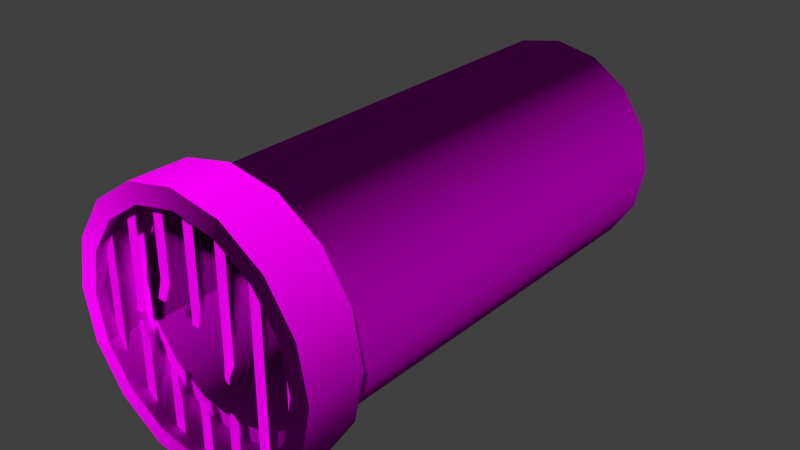 # Source: decoration_pipes_waterpipe_2.blend  (saved by Blender 2.70.0; exported with 4.5.12 LTS)
import bpy
from mathutils import Matrix  # noqa: F401  (used for matrix-valued properties, if any)

bpy.ops.wm.read_factory_settings(use_empty=True)
scene = bpy.context.scene
scene.name = 'Scene'

# ---- collections
col_collection_1 = bpy.data.collections.new('Collection 1'); scene.collection.children.link(col_collection_1)

# ---- images (referenced by path relative to the original .blend; pixels are not part of the script)
import os
ASSET_DIR = os.environ.get("B2B_ASSET_DIR", "")  # directory of the original .blend (textures are referenced by path, not embedded)
HERE = os.path.dirname(os.path.abspath(__file__))  # packed textures are extracted next to this script under _unpacked/

def load_image(name, relpath, width, height, colorspace="sRGB"):
    """Load a texture the original file referenced (path relative to the .blend, or extracted next to this script)."""
    p = next((c for c in (os.path.join(HERE, relpath), os.path.join(ASSET_DIR, relpath)) if relpath and os.path.exists(c)), "")
    if p:
        img = bpy.data.images.load(p, check_existing=True)
        img.name = name
    else:  # same state as the original file: an image datablock whose file is absent (Cycles renders it pink)
        img = bpy.data.images.new(name, width, height)
        img.source = "FILE"
        img.filepath = "//" + (relpath or name)
    img.colorspace_settings.name = colorspace
    return img
img_decoration_pipes_metal_4_normal_jpg = load_image('decoration_pipes_metal_4_normal.jpg', 'Texturen/decoration_pipes_metal_4_normal.jpg', 1024, 1024, 'sRGB')
img_decoration_pipes_metal_4_diffuse_jpg = load_image('decoration_pipes_metal_4_diffuse.jpg', 'Texturen/decoration_pipes_metal_4_diffuse.jpg', 1024, 1024, 'sRGB')
img_decoration_pipes_metal_3_diffuse_jpg = load_image('decoration_pipes_metal_3_diffuse.jpg', 'Texturen/decoration_pipes_metal_3_diffuse.jpg', 1024, 1024, 'sRGB')
img_decoration_pipes_metal_3_normal_jpg = load_image('decoration_pipes_metal_3_normal.jpg', 'Texturen/decoration_pipes_metal_3_normal.jpg', 1024, 1024, 'sRGB')

# ---- materials (node trees are filled in below, after node groups)
mat_decoration_pipes_waterpipe_2_bars_metal_3 = bpy.data.materials.new('decoration_pipes_waterpipe_2_bars_metal_3')
mat_decoration_pipes_waterpipe_2_bars_metal_3.alpha_threshold = 0.0
mat_decoration_pipes_waterpipe_2_bars_metal_3.roughness = 0.5
mat_decoration_pipes_waterpipe_2_bars_metal_3.line_color = (0.0, 0.0, 0.0, 1.0)
mat_decoration_pipes_waterpipe_2_base_metal_3 = bpy.data.materials.new('decoration_pipes_waterpipe_2_base_metal_3')
mat_decoration_pipes_waterpipe_2_base_metal_3.alpha_threshold = 0.0
mat_decoration_pipes_waterpipe_2_base_metal_3.roughness = 0.5
mat_decoration_pipes_waterpipe_2_base_metal_3.line_color = (0.0, 0.0, 0.0, 1.0)

# ---- material node trees
mat_decoration_pipes_waterpipe_2_bars_metal_3.use_nodes = True; mat_decoration_pipes_waterpipe_2_bars_metal_3.node_tree.nodes.clear()
_N = mat_decoration_pipes_waterpipe_2_bars_metal_3.node_tree.nodes; _L = mat_decoration_pipes_waterpipe_2_bars_metal_3.node_tree.links
n0 = _N.new('ShaderNodeOutputMaterial'); n0.name = 'Material Output'; n0.location = (300, 300)
n1 = _N.new('ShaderNodeBsdfDiffuse'); n1.name = 'Diffuse BSDF'; n1.location = (10, 300)
n2 = _N.new('ShaderNodeTexImage'); n2.name = 'Image Texture.001'; n2.location = (-407, 97)
n2.width = 140
n2.image = img_decoration_pipes_metal_4_normal_jpg
n3 = _N.new('ShaderNodeTexCoord'); n3.name = 'Texture Coordinate'; n3.location = (-691, 258)
n4 = _N.new('ShaderNodeTexImage'); n4.name = 'Image Texture'; n4.location = (-386, 320)
n4.width = 140
n4.image = img_decoration_pipes_metal_4_diffuse_jpg
n5 = _N.new('ShaderNodeNormalMap'); n5.name = 'Normal Map'; n5.location = (-222, 102)
_L.new(n1.outputs[0], n0.inputs[0])
_L.new(n3.outputs[2], n4.inputs[0])
_L.new(n3.outputs[2], n2.inputs[0])
_L.new(n4.outputs[0], n1.inputs[0])
_L.new(n2.outputs[0], n5.inputs[1])
_L.new(n5.outputs[0], n1.inputs[2])
n0.is_active_output = True
mat_decoration_pipes_waterpipe_2_base_metal_3.use_nodes = True; mat_decoration_pipes_waterpipe_2_base_metal_3.node_tree.nodes.clear()
_N = mat_decoration_pipes_waterpipe_2_base_metal_3.node_tree.nodes; _L = mat_decoration_pipes_waterpipe_2_base_metal_3.node_tree.links
n0 = _N.new('ShaderNodeOutputMaterial'); n0.name = 'Material Output'; n0.location = (300, 300)
n1 = _N.new('ShaderNodeBsdfDiffuse'); n1.name = 'Diffuse BSDF'; n1.location = (10, 300)
n2 = _N.new('ShaderNodeTexImage'); n2.name = 'Image Texture'; n2.location = (-558, 333)
n2.width = 140
n2.image = img_decoration_pipes_metal_3_diffuse_jpg
n3 = _N.new('ShaderNodeTexCoord'); n3.name = 'Texture Coordinate'; n3.location = (-809, 235)
n4 = _N.new('ShaderNodeTexImage'); n4.name = 'Image Texture.001'; n4.location = (-574, 113)
n4.width = 140
n4.image = img_decoration_pipes_metal_3_normal_jpg
n5 = _N.new('ShaderNodeNormalMap'); n5.name = 'Normal Map'; n5.location = (-309, 120)
_L.new(n1.outputs[0], n0.inputs[0])
_L.new(n3.outputs[2], n2.inputs[0])
_L.new(n3.outputs[2], n4.inputs[0])
_L.new(n2.outputs[0], n1.inputs[0])
_L.new(n4.outputs[0], n5.inputs[1])
_L.new(n5.outputs[0], n1.inputs[2])
n0.is_active_output = True

# ---- world
world_world = bpy.data.worlds.new('World'); scene.world = world_world
world_world.color = (0.05088, 0.05088, 0.05088)
world_world.use_sun_shadow = False
world_world.sun_shadow_jitter_overblur = 0.0
world_world.cycles.sampling_method = 'MANUAL'
world_world.cycles.sample_map_resolution = 256

# ---- meshes
me_plane_006 = bpy.data.meshes.new('Plane.006')
me_plane_006.from_pydata([(0.941, 0.00666, -0.4748), (1.041, 0.00666, -0.4748), (0.941, 0.006659, 0.7252), (1.041, 0.006659, 0.7252), (-0.859, 0.00666, -0.4748), (-0.759, 0.00666, -0.4748), (-0.859, 0.006659, 0.7252), (-0.759, 0.006659, 0.7252), (-0.559, 0.00666, -0.7748), (-0.459, 0.00666, -0.7748), (-0.559, 0.006659, 1.025), (-0.459, 0.006659, 1.025), (-0.259, 0.00666, -0.8748), (-0.159, 0.00666, -0.8748), (-0.259, 0.006659, 1.125), (-0.159, 0.006659, 1.125), (0.641, 0.00666, -0.7748), (0.741, 0.00666, -0.7748), (0.641, 0.006659, 1.025), (0.741, 0.006659, 1.025), (0.341, 0.00666, -0.8748), (0.441, 0.00666, -0.8748), (0.341, 0.006659, 1.125), (0.441, 0.006659, 1.125), (0.04105, 0.00666, -0.9748), (0.141, 0.00666, -0.9748), (0.04105, 0.006659, 1.225), (0.141, 0.006659, 1.225), (-0.259, 0.006659, 0.4363), (-0.159, 0.006659, 0.4363), (0.04105, 0.006659, 0.3452), (0.141, 0.006659, 0.3452), (0.341, 0.00666, 0.02777), (0.441, 0.00666, 0.02777), (0.341, 0.00666, -0.4482), (0.441, 0.00666, -0.4482), (0.04105, 0.00666, -0.5614), (0.141, 0.00666, -0.5614), (-0.23, -0.002281, -0.254), (-0.2314, -0.01755, -0.3351), (-0.2473, -0.03647, 0.3078), (-0.1679, -0.03647, 0.3078), (-0.1538, -0.01755, -0.3351), (-0.159, 0.00666, -0.5045), (-0.259, 0.00666, -0.5045), (-0.1689, -0.002281, -0.254), (0.042, -0.0001264, -0.4247), (0.1163, -0.0001264, -0.4247), (0.07192, -0.0164, 0.2095), (0.1366, -0.0164, 0.2095), (0.3947, -0.02055, -0.3629), (0.4262, -0.02055, -0.3629), (0.3781, -0.03122, -0.06621), (0.4271, -0.03122, -0.06621), (0.3876, -0.02333, -0.1211), (0.4176, -0.02333, -0.1211), (-0.559, 0.006659, 0.1172), (-0.459, 0.006659, 0.1172), (-0.559, 0.00666, -0.1477), (-0.459, 0.00666, -0.1477), (-0.555, -0.009858, 0.08475), (-0.4993, -0.009858, 0.08475), (-0.5659, 0.001575, -0.05124), (-0.5094, 0.001575, -0.05124), (-0.5568, 0.009704, -0.004977), (-0.5186, 0.009704, -0.004977)], [], [(0, 1, 3, 2), (4, 5, 7, 6), (56, 57, 11, 10), (28, 29, 15, 14), (16, 17, 19, 18), (32, 33, 23, 22), (30, 31, 27, 26), (39, 42, 45, 38), (12, 13, 43, 44), (29, 28, 40, 41), (20, 21, 35, 34), (24, 25, 37, 36), (44, 43, 42, 39), (36, 37, 47, 46), (31, 30, 48, 49), (34, 35, 51, 50), (33, 32, 52, 53), (53, 52, 54, 55), (57, 56, 60, 61), (8, 9, 59, 58), (58, 59, 63, 62), (62, 63, 65, 64)])
me_plane_006.polygons.foreach_set('use_smooth', [True] * 22)
_uv = me_plane_006.uv_layers.new(name='UVMap')
_uv.uv.foreach_set('vector', [0.09544, 0.02259, 0.1029, -0.04166, 0.8739, 0.6248, 0.8665, 0.6891, 0.08798, 0.08727, 0.09539, 0.02302, 0.8664, 0.6895, 0.859, 0.7538, 0.09647, 0.2369, 0.1039, 0.1726, 0.6873, 0.677, 0.6799, 0.7412, 0.1527, 0.3566, 0.1601, 0.2923, 0.6028, 0.675, 0.5953, 0.7393, 0.1104, -0.1068, 0.1178, -0.171, 1.274, 0.8287, 1.267, 0.893, 0.2037, 0.045, 0.2111, -0.01925, 0.9162, 0.5903, 0.9088, 0.6546, 0.169, 0.2284, 0.1764, 0.1642, 0.7418, 0.653, 0.7344, 0.7172, 0.3997, 0.7016, 0.4054, 0.6517, 0.4573, 0.7072, 0.4528, 0.7464, 0.04979, 0.4185, 0.0572, 0.3543, 0.2951, 0.5599, 0.2876, 0.6241, 0.1601, 0.2923, 0.1527, 0.3566, 0.06647, 0.2739, 0.07236, 0.2228, 0.3963, 0.7892, 0.4037, 0.7249, 0.6778, 0.9619, 0.6704, 1.026, 0.04233, 0.4832, 0.04974, 0.419, 0.3153, 0.6486, 0.3079, 0.7128, 0.2876, 0.6241, 0.2951, 0.5599, 0.4054, 0.6517, 0.3997, 0.7016, 0.3079, 0.7128, 0.3153, 0.6486, 0.4014, 0.7404, 0.3959, 0.7882, 0.1764, 0.1642, 0.169, 0.2284, 0.08281, 0.1321, 0.08761, 0.09056, 0.6704, 1.026, 0.6778, 0.9619, 0.7342, 1.021, 0.7319, 1.041, 0.2111, -0.01925, 0.2037, 0.045, 0.1413, -0.0351, 0.1449, -0.06653, 0.1449, -0.06653, 0.1413, -0.0351, 0.1064, -0.07201, 0.1086, -0.09127, 0.1039, 0.1726, 0.09647, 0.2369, 0.07336, 0.2141, 0.07749, 0.1783, 0.05815, 0.3461, 0.06555, 0.2818, 0.4684, 0.63, 0.461, 0.6943, 0.461, 0.6943, 0.4684, 0.63, 0.5268, 0.7161, 0.5226, 0.7524, 0.5226, 0.7524, 0.5268, 0.7161, 0.5563, 0.7481, 0.5534, 0.7726])
me_plane_006.materials.append(mat_decoration_pipes_waterpipe_2_bars_metal_3)
me_plane_006.use_remesh_preserve_volume = False
me_plane_006.use_remesh_preserve_attributes = False
me_plane_006.use_mirror_vertex_groups = False
me_plane_006.update()
me_cylinder = bpy.data.meshes.new('Cylinder')
me_cylinder.from_pydata([(0.0, 3.0, 1.0), (0.0, -1.0, 1.0), (0.3827, 3.0, 0.9239), (0.3827, -1.0, 0.9239), (0.7071, 3.0, 0.7071), (0.7071, -1.0, 0.7071), (0.9239, 3.0, 0.3827), (0.9239, -1.0, 0.3827), (1.0, 3.0, 8.345e-07), (1.0, -1.0, -9.219e-07), (0.9239, 3.0, -0.3827), (0.9239, -1.0, -0.3827), (0.7071, 3.0, -0.7071), (0.7071, -1.0, -0.7071), (0.3827, 3.0, -0.9239), (0.3827, -1.0, -0.9239), (1.51e-07, 3.0, -1.0), (1.51e-07, -1.0, -1.0), (-0.3827, 3.0, -0.9239), (-0.3827, -1.0, -0.9239), (-0.7071, 3.0, -0.7071), (-0.7071, -1.0, -0.7071), (-0.9239, 3.0, -0.3827), (-0.9239, -1.0, -0.3827), (-1.0, 3.0, 8.901e-07), (-1.0, -1.0, -8.663e-07), (-0.9239, 3.0, 0.3827), (-0.9239, -1.0, 0.3827), (-0.7071, 3.0, 0.7071), (-0.7071, -1.0, 0.7071), (-0.3827, 3.0, 0.9239), (-0.3827, -1.0, 0.9239), (-5.676e-09, -1.0, 1.152), (0.441, -1.0, 1.065), (0.8148, -1.0, 0.8148), (1.065, -1.0, 0.441), (1.152, -1.0, -9.303e-07), (1.065, -1.0, -0.441), (0.8148, -1.0, -0.8148), (0.441, -1.0, -1.065), (1.683e-07, -1.0, -1.152), (-0.441, -1.0, -1.065), (-0.8148, -1.0, -0.8148), (-1.065, -1.0, -0.441), (-1.152, -1.0, -8.661e-07), (-1.065, -1.0, 0.441), (-0.8148, -1.0, 0.8148), (-0.441, -1.0, 1.065), (-5.676e-09, -1.508, 1.152), (0.441, -1.508, 1.065), (0.8148, -1.508, 0.8148), (1.065, -1.508, 0.441), (1.152, -1.508, -9.303e-07), (1.065, -1.508, -0.441), (0.8148, -1.508, -0.8148), (0.441, -1.508, -1.065), (1.683e-07, -1.508, -1.152), (-0.441, -1.508, -1.065), (-0.8148, -1.508, -0.8148), (-1.065, -1.508, -0.441), (-1.152, -1.508, -8.661e-07), (-1.065, -1.508, 0.441), (-0.8148, -1.508, 0.8148), (-0.441, -1.508, 1.065), (0.0, 2.891, 0.8776), (0.0, -1.124, 0.8922), (0.3359, 2.891, 0.8108), (0.3414, -1.124, 0.8243), (0.6206, 2.891, 0.6206), (0.6309, -1.124, 0.6309), (0.8108, 2.891, 0.3359), (0.8243, -1.124, 0.3414), (0.8776, 2.891, 7.386e-07), (0.8922, -1.124, -1.03e-06), (0.8108, 2.891, -0.3359), (0.8243, -1.124, -0.3414), (0.6206, 2.891, -0.6206), (0.6309, -1.124, -0.6309), (0.3359, 2.891, -0.8108), (0.3414, -1.124, -0.8243), (1.51e-07, 2.891, -0.8776), (1.51e-07, -1.124, -0.8922), (-0.3359, 2.891, -0.8108), (-0.3414, -1.124, -0.8243), (-0.6206, 2.891, -0.6206), (-0.6309, -1.124, -0.6309), (-0.8108, 2.891, -0.3359), (-0.8243, -1.124, -0.3414), (-0.8776, 2.891, 7.942e-07), (-0.8922, -1.124, -9.748e-07), (-0.8108, 2.891, 0.3359), (-0.8243, -1.124, 0.3414), (-0.6206, 2.891, 0.6206), (-0.6309, -1.124, 0.6309), (-0.3359, 2.891, 0.8108), (-0.3414, -1.124, 0.8243), (-5.676e-09, -1.109, 1.03), (0.3942, -1.109, 0.9516), (0.7283, -1.109, 0.7283), (0.9516, -1.109, 0.3942), (1.03, -1.109, -1.026e-06), (0.9516, -1.109, -0.3942), (0.7283, -1.109, -0.7283), (0.3942, -1.109, -0.9516), (1.683e-07, -1.109, -1.03), (-0.3942, -1.109, -0.9516), (-0.7283, -1.109, -0.7283), (-0.9516, -1.109, -0.3942), (-1.03, -1.109, -9.62e-07), (-0.9516, -1.109, 0.3942), (-0.7283, -1.109, 0.7283), (-0.3942, -1.109, 0.9516), (-5.676e-09, -1.508, 0.9884), (0.3782, -1.508, 0.9131), (0.6989, -1.508, 0.6989), (0.9131, -1.508, 0.3782), (0.9884, -1.508, -9.303e-07), (0.9131, -1.508, -0.3782), (0.6989, -1.508, -0.6989), (0.3782, -1.508, -0.9131), (1.683e-07, -1.508, -0.9884), (-0.3782, -1.508, -0.9131), (-0.6989, -1.508, -0.6989), (-0.9131, -1.508, -0.3782), (-0.9884, -1.508, -8.661e-07), (-0.9131, -1.508, 0.3782), (-0.6989, -1.508, 0.6989), (-0.3782, -1.508, 0.9131), (0.3827, -1.0, 0.9239), (0.0, -1.0, 1.0), (0.7071, -1.0, 0.7071), (0.9239, -1.0, 0.3827), (1.0, -1.0, -9.219e-07), (0.9239, -1.0, -0.3827), (0.7071, -1.0, -0.7071), (0.3827, -1.0, -0.9239), (1.51e-07, -1.0, -1.0), (-0.3827, -1.0, -0.9239), (-0.7071, -1.0, -0.7071), (-0.9239, -1.0, -0.3827), (-1.0, -1.0, -8.663e-07), (-0.9239, -1.0, 0.3827), (-0.7071, -1.0, 0.7071), (-0.3827, -1.0, 0.9239), (0.441, -1.0, 1.065), (-5.676e-09, -1.0, 1.152), (0.8148, -1.0, 0.8148), (1.065, -1.0, 0.441), (1.152, -1.0, -9.303e-07), (1.065, -1.0, -0.441), (0.8148, -1.0, -0.8148), (0.441, -1.0, -1.065), (1.683e-07, -1.0, -1.152), (-0.441, -1.0, -1.065), (-0.8148, -1.0, -0.8148), (-1.065, -1.0, -0.441), (-1.152, -1.0, -8.661e-07), (-1.065, -1.0, 0.441), (-0.8148, -1.0, 0.8148), (-0.441, -1.0, 1.065), (0.441, -1.508, 1.065), (-5.676e-09, -1.508, 1.152), (0.8148, -1.508, 0.8148), (1.065, -1.508, 0.441), (1.152, -1.508, -9.303e-07), (1.065, -1.508, -0.441), (0.8148, -1.508, -0.8148), (0.441, -1.508, -1.065), (1.683e-07, -1.508, -1.152), (-0.441, -1.508, -1.065), (-0.8148, -1.508, -0.8148), (-1.065, -1.508, -0.441), (-1.152, -1.508, -8.661e-07), (-1.065, -1.508, 0.441), (-0.8148, -1.508, 0.8148), (-0.441, -1.508, 1.065), (0.0, 2.891, 0.8776), (0.3359, 2.891, 0.8108), (0.3414, -1.124, 0.8243), (0.0, -1.124, 0.8922), (0.6206, 2.891, 0.6206), (0.6309, -1.124, 0.6309), (0.8108, 2.891, 0.3359), (0.8243, -1.124, 0.3414), (0.8776, 2.891, 7.386e-07), (0.8922, -1.124, -1.03e-06), (0.8108, 2.891, -0.3359), (0.8243, -1.124, -0.3414), (0.6206, 2.891, -0.6206), (0.6309, -1.124, -0.6309), (0.3359, 2.891, -0.8108), (0.3414, -1.124, -0.8243), (1.51e-07, 2.891, -0.8776), (1.51e-07, -1.124, -0.8922), (-0.3359, 2.891, -0.8108), (-0.3414, -1.124, -0.8243), (-0.6206, 2.891, -0.6206), (-0.6309, -1.124, -0.6309), (-0.8108, 2.891, -0.3359), (-0.8243, -1.124, -0.3414), (-0.8776, 2.891, 7.942e-07), (-0.8922, -1.124, -9.748e-07), (-0.8108, 2.891, 0.3359), (-0.8243, -1.124, 0.3414), (-0.6206, 2.891, 0.6206), (-0.6309, -1.124, 0.6309), (-0.3359, 2.891, 0.8108), (-0.3414, -1.124, 0.8243), (0.3942, -1.109, 0.9516), (-5.676e-09, -1.109, 1.03), (0.7283, -1.109, 0.7283), (0.9516, -1.109, 0.3942), (1.03, -1.109, -1.026e-06), (0.9516, -1.109, -0.3942), (0.7283, -1.109, -0.7283), (0.3942, -1.109, -0.9516), (1.683e-07, -1.109, -1.03), (-0.3942, -1.109, -0.9516), (-0.7283, -1.109, -0.7283), (-0.9516, -1.109, -0.3942), (-1.03, -1.109, -9.62e-07), (-0.9516, -1.109, 0.3942), (-0.7283, -1.109, 0.7283), (-0.3942, -1.109, 0.9516), (0.3782, -1.508, 0.9131), (-5.676e-09, -1.508, 0.9884), (0.6989, -1.508, 0.6989), (0.9131, -1.508, 0.3782), (0.9884, -1.508, -9.303e-07), (0.9131, -1.508, -0.3782), (0.6989, -1.508, -0.6989), (0.3782, -1.508, -0.9131), (1.683e-07, -1.508, -0.9884), (-0.3782, -1.508, -0.9131), (-0.6989, -1.508, -0.6989), (-0.9131, -1.508, -0.3782), (-0.9884, -1.508, -8.661e-07), (-0.9131, -1.508, 0.3782), (-0.6989, -1.508, 0.6989), (-0.3782, -1.508, 0.9131)], [], [(0, 1, 3, 2), (2, 3, 5, 4), (4, 5, 7, 6), (6, 7, 9, 8), (8, 9, 11, 10), (10, 11, 13, 12), (12, 13, 15, 14), (14, 15, 17, 16), (16, 17, 19, 18), (18, 19, 21, 20), (20, 21, 23, 22), (22, 23, 25, 24), (24, 25, 27, 26), (26, 27, 29, 28), (133, 132, 36, 37), (30, 31, 1, 0), (28, 29, 31, 30), (129, 143, 47, 32), (128, 129, 32, 33), (136, 135, 39, 40), (139, 138, 42, 43), (131, 130, 34, 35), (142, 141, 45, 46), (134, 133, 37, 38), (137, 136, 40, 41), (140, 139, 43, 44), (132, 131, 35, 36), (143, 142, 46, 47), (135, 134, 38, 39), (138, 137, 41, 42), (130, 128, 33, 34), (141, 140, 44, 45), (155, 154, 58, 59), (153, 152, 56, 57), (151, 150, 54, 55), (149, 148, 52, 53), (145, 159, 63, 48), (147, 146, 50, 51), (158, 157, 61, 62), (144, 145, 48, 49), (156, 155, 59, 60), (154, 153, 57, 58), (152, 151, 55, 56), (150, 149, 53, 54), (148, 147, 51, 52), (159, 158, 62, 63), (146, 144, 49, 50), (157, 156, 60, 61), (66, 67, 65, 64), (68, 69, 67, 66), (70, 71, 69, 68), (72, 73, 71, 70), (74, 75, 73, 72), (76, 77, 75, 74), (78, 79, 77, 76), (80, 81, 79, 78), (82, 83, 81, 80), (84, 85, 83, 82), (86, 87, 85, 84), (88, 89, 87, 86), (90, 91, 89, 88), (92, 93, 91, 90), (101, 100, 185, 187), (64, 65, 95, 94), (94, 95, 93, 92), (206, 204, 202, 200, 198, 196, 194, 192, 190, 188, 186, 184, 182, 180, 177, 176), (96, 111, 207, 179), (97, 96, 179, 178), (104, 103, 191, 193), (107, 106, 197, 199), (99, 98, 181, 183), (110, 109, 203, 205), (102, 101, 187, 189), (105, 104, 193, 195), (108, 107, 199, 201), (100, 99, 183, 185), (111, 110, 205, 207), (103, 102, 189, 191), (106, 105, 195, 197), (98, 97, 178, 181), (109, 108, 201, 203), (123, 122, 218, 219), (121, 120, 216, 217), (119, 118, 214, 215), (117, 116, 212, 213), (112, 127, 223, 209), (115, 114, 210, 211), (126, 125, 221, 222), (113, 112, 209, 208), (124, 123, 219, 220), (122, 121, 217, 218), (120, 119, 215, 216), (118, 117, 213, 214), (116, 115, 211, 212), (127, 126, 222, 223), (114, 113, 208, 210), (125, 124, 220, 221), (160, 161, 225, 224), (162, 160, 224, 226), (163, 162, 226, 227), (164, 163, 227, 228), (165, 164, 228, 229), (166, 165, 229, 230), (167, 166, 230, 231), (168, 167, 231, 232), (169, 168, 232, 233), (170, 169, 233, 234), (171, 170, 234, 235), (172, 171, 235, 236), (173, 172, 236, 237), (174, 173, 237, 238), (175, 174, 238, 239), (161, 175, 239, 225)])
me_cylinder.polygons.foreach_set('use_smooth', [True] * 113)
_uv = me_cylinder.uv_layers.new(name='UVMap')
_uv.uv.foreach_set('vector', [0.6837, 0.08091, 0.6837, 0.718, 0.6216, 0.718, 0.6216, 0.08091, 0.6216, 0.08091, 0.6216, 0.718, 0.5595, 0.718, 0.5595, 0.08091, 0.5595, 0.08091, 0.5595, 0.718, 0.4973, 0.718, 0.4973, 0.08091, 0.4973, 0.08091, 0.4973, 0.718, 0.4352, 0.718, 0.4352, 0.08091, 0.4352, 0.08091, 0.4352, 0.718, 0.373, 0.718, 0.373, 0.08091, 0.373, 0.08091, 0.373, 0.718, 0.3109, 0.718, 0.3109, 0.08091, 0.3109, 0.08091, 0.3109, 0.718, 0.2487, 0.718, 0.2487, 0.08091, 0.2487, 0.08091, 0.2487, 0.718, 0.1866, 0.718, 0.1866, 0.08091, 0.1866, 0.08091, 0.1866, 0.718, 0.1244, 0.718, 0.1244, 0.08091, 0.1244, 0.08091, 0.1244, 0.718, 0.06231, 0.718, 0.0623, 0.08091, 0.0623, 0.08091, 0.06231, 0.718, 0.0001618, 0.718, 0.0001583, 0.08091, 0.9945, 0.08091, 0.9945, 0.718, 0.9323, 0.718, 0.9323, 0.08091, 0.9323, 0.08091, 0.9323, 0.718, 0.8702, 0.718, 0.8702, 0.08091, 0.8702, 0.08091, 0.8702, 0.718, 0.808, 0.718, 0.808, 0.08091, 0.6259, 0.9082, 0.5659, 0.9092, 0.566, 0.8869, 0.6259, 0.8861, 0.7459, 0.08091, 0.7459, 0.718, 0.6837, 0.718, 0.6837, 0.08091, 0.808, 0.08091, 0.808, 0.718, 0.7459, 0.718, 0.7459, 0.08091, 0.3241, 0.9072, 0.2632, 0.906, 0.2641, 0.8833, 0.3249, 0.8848, 0.3843, 0.9083, 0.3241, 0.9072, 0.3249, 0.8848, 0.385, 0.886, 0.8052, 0.9043, 0.7454, 0.9058, 0.7452, 0.8837, 0.805, 0.8821, 0.9854, 0.9111, 0.9254, 0.9036, 0.9269, 0.8816, 0.9928, 0.8887, 0.5054, 0.9096, 0.4447, 0.9093, 0.4453, 0.8869, 0.5057, 0.8872, 0.201, 0.9041, 0.1385, 0.9015, 0.1396, 0.8781, 0.2023, 0.8811, 0.6856, 0.9072, 0.6259, 0.9082, 0.6259, 0.8861, 0.6855, 0.8851, 0.8652, 0.9031, 0.8052, 0.9043, 0.805, 0.8821, 0.8654, 0.8809, 0.07491, 0.8998, 0.007686, 0.9035, 0.001506, 0.8767, 0.075, 0.8752, 0.5659, 0.9092, 0.5054, 0.9096, 0.5057, 0.8872, 0.566, 0.8869, 0.2632, 0.906, 0.201, 0.9041, 0.2023, 0.8811, 0.2641, 0.8833, 0.7454, 0.9058, 0.6856, 0.9072, 0.6855, 0.8851, 0.7452, 0.8837, 0.9254, 0.9036, 0.8652, 0.9031, 0.8654, 0.8809, 0.9269, 0.8816, 0.4447, 0.9093, 0.3843, 0.9083, 0.385, 0.886, 0.4453, 0.8869, 0.1385, 0.9015, 0.07491, 0.8998, 0.075, 0.8752, 0.1396, 0.8781, 0.9928, 0.8887, 0.9269, 0.8816, 0.9243, 0.811, 0.9951, 0.8038, 0.8654, 0.8809, 0.805, 0.8821, 0.8009, 0.8147, 0.8612, 0.813, 0.7452, 0.8837, 0.6855, 0.8851, 0.6819, 0.8187, 0.7415, 0.8169, 0.6259, 0.8861, 0.566, 0.8869, 0.5635, 0.8199, 0.6229, 0.8187, 0.3249, 0.8848, 0.2641, 0.8833, 0.2646, 0.8154, 0.3248, 0.8161, 0.5057, 0.8872, 0.4453, 0.8869, 0.4438, 0.8199, 0.5036, 0.82, 0.2023, 0.8811, 0.1396, 0.8781, 0.1411, 0.808, 0.2031, 0.8124, 0.385, 0.886, 0.3249, 0.8848, 0.3248, 0.8161, 0.3839, 0.8186, 0.075, 0.8752, 0.001506, 0.8767, 0.0101, 0.7904, 0.07795, 0.8012, 0.9269, 0.8816, 0.8654, 0.8809, 0.8612, 0.813, 0.9243, 0.811, 0.805, 0.8821, 0.7452, 0.8837, 0.7415, 0.8169, 0.8009, 0.8147, 0.6855, 0.8851, 0.6259, 0.8861, 0.6229, 0.8187, 0.6819, 0.8187, 0.566, 0.8869, 0.5057, 0.8872, 0.5036, 0.82, 0.5635, 0.8199, 0.2641, 0.8833, 0.2023, 0.8811, 0.2031, 0.8124, 0.2646, 0.8154, 0.4453, 0.8869, 0.385, 0.886, 0.3839, 0.8186, 0.4438, 0.8199, 0.1396, 0.8781, 0.075, 0.8752, 0.07795, 0.8012, 0.1411, 0.808, 0.3987, 0.04667, 0.3858, 0.7132, 0.3284, 0.7136, 0.3458, 0.04555, 0.4516, 0.04735, 0.4456, 0.7119, 0.3858, 0.7132, 0.3987, 0.04667, 0.5045, 0.04763, 0.5055, 0.7146, 0.4456, 0.7119, 0.4516, 0.04735, 0.5574, 0.04742, 0.5632, 0.7168, 0.5055, 0.7146, 0.5045, 0.04763, 0.6104, 0.04673, 0.6206, 0.7144, 0.5632, 0.7168, 0.5574, 0.04742, 0.6634, 0.0456, 0.6801, 0.7111, 0.6206, 0.7144, 0.6104, 0.04673, 0.7164, 0.04405, 0.7397, 0.7118, 0.6801, 0.7111, 0.6634, 0.0456, 0.7694, 0.04201, 0.7971, 0.7118, 0.7397, 0.7118, 0.7164, 0.04405, 0.8224, 0.03951, 0.8542, 0.7066, 0.7971, 0.7118, 0.7694, 0.04201, 0.8755, 0.03661, 0.9128, 0.6995, 0.8542, 0.7066, 0.8224, 0.03951, 0.9316, 0.03331, 0.9708, 0.6911, 0.9128, 0.6995, 0.8755, 0.03661, 0.135, 0.03657, 0.09412, 0.6955, 0.03942, 0.6829, 0.08258, 0.03331, 0.1876, 0.03943, 0.1511, 0.7003, 0.09412, 0.6955, 0.135, 0.03657, 0.2403, 0.04189, 0.2109, 0.7028, 0.1511, 0.7003, 0.1876, 0.03943, 0.621, 0.7361, 0.5633, 0.7368, 0.5632, 0.7168, 0.6206, 0.7144, 0.3458, 0.04555, 0.3284, 0.7136, 0.2708, 0.7086, 0.293, 0.04396, 0.293, 0.04396, 0.2708, 0.7086, 0.2109, 0.7028, 0.2403, 0.04189, 0.4246, 0.5186, 0.3822, 0.4762, 0.3593, 0.4209, 0.3593, 0.3611, 0.3822, 0.3057, 0.4246, 0.2634, 0.4799, 0.2405, 0.5398, 0.2405, 0.5951, 0.2634, 0.6374, 0.3057, 0.6603, 0.3611, 0.6603, 0.4209, 0.6374, 0.4762, 0.5951, 0.5186, 0.5398, 0.5415, 0.4799, 0.5415, 0.3276, 0.7337, 0.2694, 0.7304, 0.2708, 0.7086, 0.3284, 0.7136, 0.3855, 0.7349, 0.3276, 0.7337, 0.3284, 0.7136, 0.3858, 0.7132, 0.7981, 0.7317, 0.7403, 0.7335, 0.7397, 0.7118, 0.7971, 0.7118, 0.9783, 0.7115, 0.9158, 0.7222, 0.9128, 0.6995, 0.9708, 0.6911, 0.5052, 0.7364, 0.4453, 0.7354, 0.4456, 0.7119, 0.5055, 0.7146, 0.2092, 0.7264, 0.1491, 0.7221, 0.1511, 0.7003, 0.2109, 0.7028, 0.6806, 0.7346, 0.621, 0.7361, 0.6206, 0.7144, 0.6801, 0.7111, 0.856, 0.7281, 0.7981, 0.7317, 0.7971, 0.7118, 0.8542, 0.7066, 0.09061, 0.7159, 0.03063, 0.7034, 0.03942, 0.6829, 0.09412, 0.6955, 0.5633, 0.7368, 0.5052, 0.7364, 0.5055, 0.7146, 0.5632, 0.7168, 0.2694, 0.7304, 0.2092, 0.7264, 0.2109, 0.7028, 0.2708, 0.7086, 0.7403, 0.7335, 0.6806, 0.7346, 0.6801, 0.7111, 0.7397, 0.7118, 0.9158, 0.7222, 0.856, 0.7281, 0.8542, 0.7066, 0.9128, 0.6995, 0.4453, 0.7354, 0.3855, 0.7349, 0.3858, 0.7132, 0.4456, 0.7119, 0.1491, 0.7221, 0.09061, 0.7159, 0.09412, 0.6955, 0.1511, 0.7003, 0.9862, 0.7763, 0.9227, 0.7854, 0.9158, 0.7222, 0.9783, 0.7115, 0.8606, 0.789, 0.8006, 0.7911, 0.7981, 0.7317, 0.856, 0.7281, 0.7413, 0.7936, 0.6819, 0.7957, 0.6806, 0.7346, 0.7403, 0.7335, 0.6227, 0.7971, 0.5635, 0.795, 0.5633, 0.7368, 0.621, 0.7361, 0.3256, 0.7941, 0.2658, 0.7902, 0.2694, 0.7304, 0.3276, 0.7337, 0.5041, 0.7965, 0.4446, 0.7967, 0.4453, 0.7354, 0.5052, 0.7364, 0.2049, 0.7886, 0.1436, 0.7839, 0.1491, 0.7221, 0.2092, 0.7264, 0.3848, 0.7954, 0.3256, 0.7941, 0.3276, 0.7337, 0.3855, 0.7349, 0.08151, 0.7775, 0.02038, 0.7652, 0.03063, 0.7034, 0.09061, 0.7159, 0.9227, 0.7854, 0.8606, 0.789, 0.856, 0.7281, 0.9158, 0.7222, 0.8006, 0.7911, 0.7413, 0.7936, 0.7403, 0.7335, 0.7981, 0.7317, 0.6819, 0.7957, 0.6227, 0.7971, 0.621, 0.7361, 0.6806, 0.7346, 0.5635, 0.795, 0.5041, 0.7965, 0.5052, 0.7364, 0.5633, 0.7368, 0.2658, 0.7902, 0.2049, 0.7886, 0.2092, 0.7264, 0.2694, 0.7304, 0.4446, 0.7967, 0.3848, 0.7954, 0.3855, 0.7349, 0.4453, 0.7354, 0.1436, 0.7839, 0.08151, 0.7775, 0.09061, 0.7159, 0.1491, 0.7221, 0.3839, 0.8186, 0.3248, 0.8161, 0.3256, 0.7941, 0.3848, 0.7954, 0.4438, 0.8199, 0.3839, 0.8186, 0.3848, 0.7954, 0.4446, 0.7967, 0.5036, 0.82, 0.4438, 0.8199, 0.4446, 0.7967, 0.5041, 0.7965, 0.5635, 0.8199, 0.5036, 0.82, 0.5041, 0.7965, 0.5635, 0.795, 0.6229, 0.8187, 0.5635, 0.8199, 0.5635, 0.795, 0.6227, 0.7971, 0.6819, 0.8187, 0.6229, 0.8187, 0.6227, 0.7971, 0.6819, 0.7957, 0.7415, 0.8169, 0.6819, 0.8187, 0.6819, 0.7957, 0.7413, 0.7936, 0.8009, 0.8147, 0.7415, 0.8169, 0.7413, 0.7936, 0.8006, 0.7911, 0.8612, 0.813, 0.8009, 0.8147, 0.8006, 0.7911, 0.8606, 0.789, 0.9243, 0.811, 0.8612, 0.813, 0.8606, 0.789, 0.9227, 0.7854, 0.9951, 0.8038, 0.9243, 0.811, 0.9227, 0.7854, 0.9862, 0.7763, 0.07795, 0.8012, 0.0101, 0.7904, 0.02038, 0.7652, 0.08151, 0.7775, 0.1411, 0.808, 0.07795, 0.8012, 0.08151, 0.7775, 0.1436, 0.7839, 0.2031, 0.8124, 0.1411, 0.808, 0.1436, 0.7839, 0.2049, 0.7886, 0.2646, 0.8154, 0.2031, 0.8124, 0.2049, 0.7886, 0.2658, 0.7902, 0.3248, 0.8161, 0.2646, 0.8154, 0.2658, 0.7902, 0.3256, 0.7941])
me_cylinder.materials.append(mat_decoration_pipes_waterpipe_2_base_metal_3)
me_cylinder.use_remesh_preserve_volume = False
me_cylinder.use_remesh_preserve_attributes = False
me_cylinder.use_mirror_vertex_groups = False
me_cylinder.update()

# ---- objects
ob_plane_006 = bpy.data.objects.new('Plane.006', me_plane_006)
ob_cylinder = bpy.data.objects.new('Cylinder', me_cylinder)

# ---- transforms, parenting, visibility, modifiers, constraints
ob_plane_006.location = (-0.09105, -1.407, -0.1252)
ob_plane_006.lineart.crease_threshold = 0.0
ob_cylinder.location = (0.0, 0.0, 0.0)
ob_cylinder.lineart.crease_threshold = 0.0

# ---- collection membership
col_collection_1.objects.link(ob_plane_006)
col_collection_1.objects.link(ob_cylinder)

# ---- scene / render settings (as saved in the file)
scene.frame_start = 1; scene.frame_end = 50; scene.frame_set(1)
scene.render.engine = 'CYCLES'
scene.render.resolution_percentage = 50
scene.render.dither_intensity = 0.0
scene.cycles.use_denoising = False
scene.cycles.samples = 10
scene.cycles.sampling_pattern = 'TABULATED_SOBOL'
scene.cycles.light_sampling_threshold = 0.0
scene.cycles.use_adaptive_sampling = False
scene.cycles.use_light_tree = False
scene.cycles.blur_glossy = 0.0
scene.cycles.volume_bounces = 1
scene.cycles.pixel_filter_type = 'GAUSSIAN'
scene.cycles.sample_clamp_indirect = 0.0
scene.view_settings.view_transform = 'Standard'
bpy.context.view_layer.update()

# ---- added for rendering (the .blend has no active camera and no usable light): camera, sun
cam_auto = bpy.data.cameras.new('AutoCamera')
cam_auto.lens = 50.0
cam_auto.sensor_width = 36.0
cam_auto.clip_end = 1000.0
ob_auto_camera = bpy.data.objects.new('AutoCamera', cam_auto)
scene.collection.objects.link(ob_auto_camera)
ob_auto_camera.location = (5.14691, -5.43029, 4.11752)
ob_auto_camera.rotation_euler = (1.09748, -7.21219e-08, 0.694738)
scene.camera = ob_auto_camera
light_auto_sun = bpy.data.lights.new('AutoSun', 'SUN')
light_auto_sun.energy = 3.0
light_auto_sun.angle = 0.0523599
ob_auto_sun = bpy.data.objects.new('AutoSun', light_auto_sun)
scene.collection.objects.link(ob_auto_sun)
ob_auto_sun.rotation_euler = (0.872665, 0.174533, 0.523599)
bpy.context.view_layer.update()
